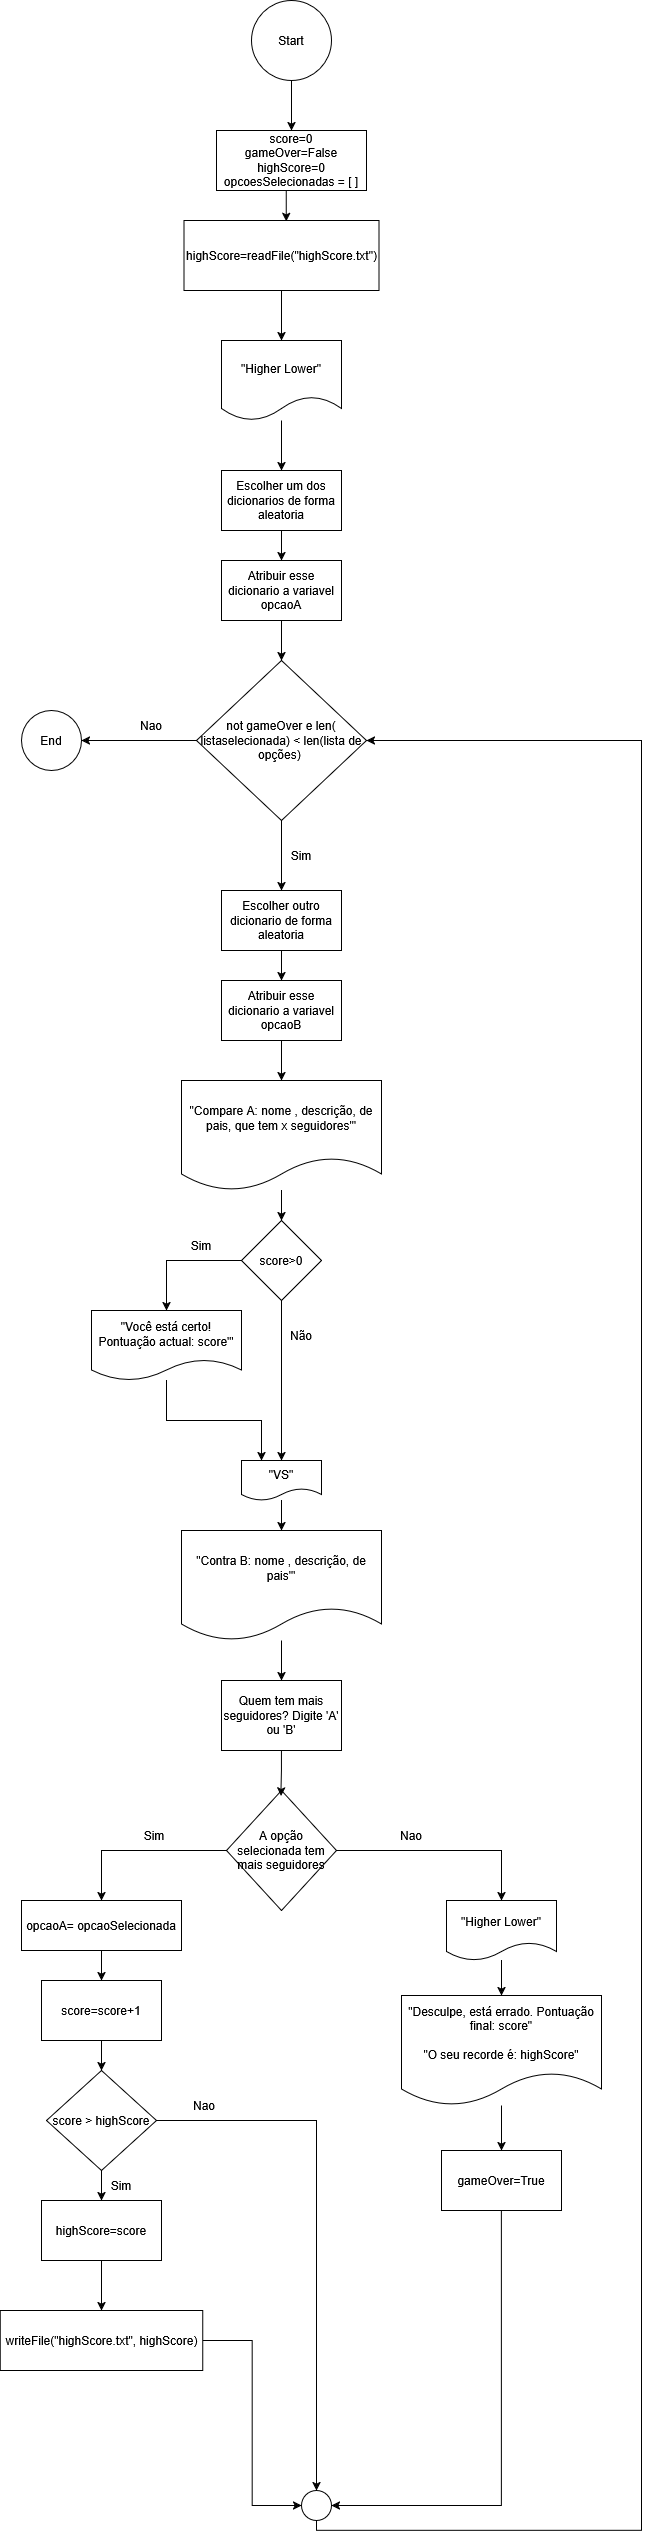

The diagram above was exported from draw.io. Its source (the exported page's mxGraphModel, read from the mxfile embedded in the PNG):
<mxGraphModel dx="1433" dy="1912" grid="1" gridSize="10" guides="1" tooltips="1" connect="1" arrows="1" fold="1" page="1" pageScale="1" pageWidth="850" pageHeight="1100" math="0" shadow="0">
  <root>
    <mxCell id="0" />
    <mxCell id="1" parent="0" />
    <mxCell id="C63g0kwYN39RdPUguXkY-16" edge="1" parent="1" source="C63g0kwYN39RdPUguXkY-80" style="edgeStyle=orthogonalEdgeStyle;rounded=0;orthogonalLoop=1;jettySize=auto;html=1;exitX=0.5;exitY=1;exitDx=0;exitDy=0;entryX=0.5;entryY=0;entryDx=0;entryDy=0;" target="C63g0kwYN39RdPUguXkY-13">
      <mxGeometry relative="1" as="geometry">
        <mxPoint x="460" y="480" as="sourcePoint" />
      </mxGeometry>
    </mxCell>
    <mxCell id="C63g0kwYN39RdPUguXkY-40" edge="1" parent="1" source="C63g0kwYN39RdPUguXkY-10" style="edgeStyle=orthogonalEdgeStyle;rounded=0;orthogonalLoop=1;jettySize=auto;html=1;entryX=0.5;entryY=0;entryDx=0;entryDy=0;" target="C63g0kwYN39RdPUguXkY-36">
      <mxGeometry relative="1" as="geometry" />
    </mxCell>
    <mxCell id="C63g0kwYN39RdPUguXkY-10" parent="1" style="shape=document;whiteSpace=wrap;html=1;boundedLbl=1;" value="&quot;Compare A: nome , descrição, de pais, que tem x seguidores'&quot;" vertex="1">
      <mxGeometry height="110" width="200" x="360" y="700" as="geometry" />
    </mxCell>
    <mxCell id="C63g0kwYN39RdPUguXkY-12" edge="1" parent="1" source="C63g0kwYN39RdPUguXkY-13" style="edgeStyle=orthogonalEdgeStyle;rounded=0;orthogonalLoop=1;jettySize=auto;html=1;exitX=0.5;exitY=1;exitDx=0;exitDy=0;entryX=0.5;entryY=0;entryDx=0;entryDy=0;" target="C63g0kwYN39RdPUguXkY-14">
      <mxGeometry relative="1" as="geometry" />
    </mxCell>
    <mxCell id="C63g0kwYN39RdPUguXkY-13" parent="1" style="rounded=0;whiteSpace=wrap;html=1;" value="Escolher outro dicionario de forma aleatoria" vertex="1">
      <mxGeometry height="60" width="120" x="400" y="510" as="geometry" />
    </mxCell>
    <mxCell id="C63g0kwYN39RdPUguXkY-17" edge="1" parent="1" source="C63g0kwYN39RdPUguXkY-14" style="edgeStyle=orthogonalEdgeStyle;rounded=0;orthogonalLoop=1;jettySize=auto;html=1;entryX=0.5;entryY=0;entryDx=0;entryDy=0;" target="C63g0kwYN39RdPUguXkY-10">
      <mxGeometry relative="1" as="geometry" />
    </mxCell>
    <mxCell id="C63g0kwYN39RdPUguXkY-14" parent="1" style="rounded=0;whiteSpace=wrap;html=1;" value="Atribuir esse dicionario a variavel opcaoB" vertex="1">
      <mxGeometry height="60" width="120" x="400" y="600" as="geometry" />
    </mxCell>
    <mxCell id="C63g0kwYN39RdPUguXkY-35" connectable="0" parent="1" style="group" value="" vertex="1">
      <mxGeometry height="570" width="420" x="360" y="1080" as="geometry" />
    </mxCell>
    <mxCell id="C63g0kwYN39RdPUguXkY-21" edge="1" parent="C63g0kwYN39RdPUguXkY-35" source="C63g0kwYN39RdPUguXkY-18" style="edgeStyle=orthogonalEdgeStyle;rounded=0;orthogonalLoop=1;jettySize=auto;html=1;entryX=0.5;entryY=0;entryDx=0;entryDy=0;" target="C63g0kwYN39RdPUguXkY-20">
      <mxGeometry relative="1" as="geometry" />
    </mxCell>
    <mxCell id="C63g0kwYN39RdPUguXkY-18" parent="C63g0kwYN39RdPUguXkY-35" style="shape=document;whiteSpace=wrap;html=1;boundedLbl=1;" value="&quot;VS&quot;" vertex="1">
      <mxGeometry height="40" width="80" x="60" as="geometry" />
    </mxCell>
    <mxCell id="C63g0kwYN39RdPUguXkY-23" edge="1" parent="C63g0kwYN39RdPUguXkY-35" source="C63g0kwYN39RdPUguXkY-20" style="edgeStyle=orthogonalEdgeStyle;rounded=0;orthogonalLoop=1;jettySize=auto;html=1;entryX=0.5;entryY=0;entryDx=0;entryDy=0;" target="C63g0kwYN39RdPUguXkY-22">
      <mxGeometry relative="1" as="geometry" />
    </mxCell>
    <mxCell id="C63g0kwYN39RdPUguXkY-20" parent="C63g0kwYN39RdPUguXkY-35" style="shape=document;whiteSpace=wrap;html=1;boundedLbl=1;" value="&quot;Contra B: nome , descrição, de pais'&quot;" vertex="1">
      <mxGeometry height="110" width="200" y="70" as="geometry" />
    </mxCell>
    <mxCell id="C63g0kwYN39RdPUguXkY-22" parent="C63g0kwYN39RdPUguXkY-35" style="rounded=0;whiteSpace=wrap;html=1;" value="Quem tem mais seguidores? Digite 'A' ou 'B'" vertex="1">
      <mxGeometry height="70" width="120" x="40" y="220" as="geometry" />
    </mxCell>
    <mxCell id="C63g0kwYN39RdPUguXkY-24" parent="C63g0kwYN39RdPUguXkY-35" style="rhombus;whiteSpace=wrap;html=1;" value="A opção selecionada tem mais seguidores" vertex="1">
      <mxGeometry height="120" width="110" x="45" y="330" as="geometry" />
    </mxCell>
    <mxCell id="C63g0kwYN39RdPUguXkY-25" edge="1" parent="C63g0kwYN39RdPUguXkY-35" source="C63g0kwYN39RdPUguXkY-22" style="edgeStyle=orthogonalEdgeStyle;rounded=0;orthogonalLoop=1;jettySize=auto;html=1;exitX=0.5;exitY=1;exitDx=0;exitDy=0;entryX=0.495;entryY=0.045;entryDx=0;entryDy=0;entryPerimeter=0;" target="C63g0kwYN39RdPUguXkY-24">
      <mxGeometry relative="1" as="geometry" />
    </mxCell>
    <mxCell id="C63g0kwYN39RdPUguXkY-34" parent="C63g0kwYN39RdPUguXkY-35" style="text;html=1;whiteSpace=wrap;strokeColor=none;fillColor=none;align=center;verticalAlign=middle;rounded=0;" value="Nao" vertex="1">
      <mxGeometry height="30" width="60" x="200" y="360" as="geometry" />
    </mxCell>
    <mxCell id="C63g0kwYN39RdPUguXkY-37" edge="1" parent="1" source="C63g0kwYN39RdPUguXkY-36" style="edgeStyle=orthogonalEdgeStyle;rounded=0;orthogonalLoop=1;jettySize=auto;html=1;exitX=0;exitY=0.5;exitDx=0;exitDy=0;entryX=0.5;entryY=0;entryDx=0;entryDy=0;" target="C63g0kwYN39RdPUguXkY-39">
      <mxGeometry relative="1" as="geometry">
        <mxPoint x="370" y="880.2413793103451" as="targetPoint" />
      </mxGeometry>
    </mxCell>
    <mxCell id="C63g0kwYN39RdPUguXkY-43" edge="1" parent="1" source="C63g0kwYN39RdPUguXkY-36" style="edgeStyle=orthogonalEdgeStyle;rounded=0;orthogonalLoop=1;jettySize=auto;html=1;exitX=0.5;exitY=1;exitDx=0;exitDy=0;entryX=0.5;entryY=0;entryDx=0;entryDy=0;" target="C63g0kwYN39RdPUguXkY-18">
      <mxGeometry relative="1" as="geometry" />
    </mxCell>
    <mxCell id="C63g0kwYN39RdPUguXkY-36" parent="1" style="rhombus;whiteSpace=wrap;html=1;" value="score&amp;gt;0" vertex="1">
      <mxGeometry height="80" width="80" x="420" y="840" as="geometry" />
    </mxCell>
    <mxCell id="C63g0kwYN39RdPUguXkY-42" edge="1" parent="1" source="C63g0kwYN39RdPUguXkY-39" style="edgeStyle=orthogonalEdgeStyle;rounded=0;orthogonalLoop=1;jettySize=auto;html=1;entryX=0.25;entryY=0;entryDx=0;entryDy=0;" target="C63g0kwYN39RdPUguXkY-18">
      <mxGeometry relative="1" as="geometry" />
    </mxCell>
    <mxCell id="C63g0kwYN39RdPUguXkY-39" parent="1" style="shape=document;whiteSpace=wrap;html=1;boundedLbl=1;" value="&quot;Você está certo! Pontuação actual: score'&quot;" vertex="1">
      <mxGeometry height="70" width="150" x="270" y="930" as="geometry" />
    </mxCell>
    <mxCell id="C63g0kwYN39RdPUguXkY-41" parent="1" style="text;html=1;whiteSpace=wrap;strokeColor=none;fillColor=none;align=center;verticalAlign=middle;rounded=0;" value="Sim" vertex="1">
      <mxGeometry height="30" width="60" x="350" y="850" as="geometry" />
    </mxCell>
    <mxCell id="C63g0kwYN39RdPUguXkY-44" parent="1" style="text;html=1;whiteSpace=wrap;strokeColor=none;fillColor=none;align=center;verticalAlign=middle;rounded=0;" value="Não" vertex="1">
      <mxGeometry height="30" width="60" x="450" y="940" as="geometry" />
    </mxCell>
    <mxCell id="C63g0kwYN39RdPUguXkY-54" edge="1" parent="1" source="C63g0kwYN39RdPUguXkY-49" style="edgeStyle=orthogonalEdgeStyle;rounded=0;orthogonalLoop=1;jettySize=auto;html=1;exitX=0.5;exitY=1;exitDx=0;exitDy=0;entryX=0.5;entryY=0;entryDx=0;entryDy=0;" target="C63g0kwYN39RdPUguXkY-52">
      <mxGeometry relative="1" as="geometry" />
    </mxCell>
    <mxCell id="C63g0kwYN39RdPUguXkY-49" parent="1" style="rounded=0;whiteSpace=wrap;html=1;" value="opcaoA= opcaoSelecionada" vertex="1">
      <mxGeometry height="50" width="160" x="200" y="1520" as="geometry" />
    </mxCell>
    <mxCell id="C63g0kwYN39RdPUguXkY-50" edge="1" parent="1" source="C63g0kwYN39RdPUguXkY-24" style="edgeStyle=orthogonalEdgeStyle;rounded=0;orthogonalLoop=1;jettySize=auto;html=1;exitX=0;exitY=0.5;exitDx=0;exitDy=0;entryX=0.5;entryY=0;entryDx=0;entryDy=0;" target="C63g0kwYN39RdPUguXkY-49">
      <mxGeometry relative="1" as="geometry" />
    </mxCell>
    <mxCell id="C63g0kwYN39RdPUguXkY-46" parent="1" style="shape=document;whiteSpace=wrap;html=1;boundedLbl=1;" value="&quot;Higher Lower&quot;" vertex="1">
      <mxGeometry height="60" width="110" x="625" y="1520" as="geometry" />
    </mxCell>
    <mxCell id="C63g0kwYN39RdPUguXkY-84" edge="1" parent="1" source="C63g0kwYN39RdPUguXkY-27" style="edgeStyle=orthogonalEdgeStyle;rounded=0;orthogonalLoop=1;jettySize=auto;html=1;entryX=0.5;entryY=0;entryDx=0;entryDy=0;" target="C63g0kwYN39RdPUguXkY-81">
      <mxGeometry relative="1" as="geometry" />
    </mxCell>
    <mxCell id="C63g0kwYN39RdPUguXkY-27" parent="1" style="shape=document;whiteSpace=wrap;html=1;boundedLbl=1;" value="&lt;div&gt;&quot;Desculpe, está errado. Pontuação final: score&quot;&lt;/div&gt;&lt;div&gt;&lt;br&gt;&lt;/div&gt;&lt;div&gt;&quot;O seu recorde é: highScore&quot;&lt;/div&gt;" vertex="1">
      <mxGeometry height="110" width="200" x="580" y="1615" as="geometry" />
    </mxCell>
    <mxCell id="C63g0kwYN39RdPUguXkY-48" edge="1" parent="1" source="C63g0kwYN39RdPUguXkY-46" style="edgeStyle=orthogonalEdgeStyle;rounded=0;orthogonalLoop=1;jettySize=auto;html=1;" target="C63g0kwYN39RdPUguXkY-27">
      <mxGeometry relative="1" as="geometry" />
    </mxCell>
    <mxCell id="C63g0kwYN39RdPUguXkY-47" edge="1" parent="1" source="C63g0kwYN39RdPUguXkY-24" style="edgeStyle=orthogonalEdgeStyle;rounded=0;orthogonalLoop=1;jettySize=auto;html=1;exitX=1;exitY=0.5;exitDx=0;exitDy=0;entryX=0.5;entryY=0;entryDx=0;entryDy=0;" target="C63g0kwYN39RdPUguXkY-46">
      <mxGeometry relative="1" as="geometry" />
    </mxCell>
    <mxCell id="C63g0kwYN39RdPUguXkY-51" parent="1" style="text;html=1;whiteSpace=wrap;strokeColor=none;fillColor=none;align=center;verticalAlign=middle;rounded=0;" value="Sim" vertex="1">
      <mxGeometry height="30" width="60" x="302.5" y="1440" as="geometry" />
    </mxCell>
    <mxCell id="C63g0kwYN39RdPUguXkY-56" edge="1" parent="1" source="C63g0kwYN39RdPUguXkY-52" style="edgeStyle=orthogonalEdgeStyle;rounded=0;orthogonalLoop=1;jettySize=auto;html=1;exitX=0.5;exitY=1;exitDx=0;exitDy=0;entryX=0.5;entryY=0;entryDx=0;entryDy=0;" target="C63g0kwYN39RdPUguXkY-55">
      <mxGeometry relative="1" as="geometry" />
    </mxCell>
    <mxCell id="C63g0kwYN39RdPUguXkY-52" parent="1" style="rounded=0;whiteSpace=wrap;html=1;" value="score=score+1" vertex="1">
      <mxGeometry height="60" width="120" x="220" y="1600" as="geometry" />
    </mxCell>
    <mxCell id="C63g0kwYN39RdPUguXkY-60" edge="1" parent="1" source="C63g0kwYN39RdPUguXkY-55" style="edgeStyle=orthogonalEdgeStyle;rounded=0;orthogonalLoop=1;jettySize=auto;html=1;exitX=0.5;exitY=1;exitDx=0;exitDy=0;" target="C63g0kwYN39RdPUguXkY-57">
      <mxGeometry relative="1" as="geometry" />
    </mxCell>
    <mxCell id="C63g0kwYN39RdPUguXkY-93" edge="1" parent="1" source="C63g0kwYN39RdPUguXkY-55" style="edgeStyle=orthogonalEdgeStyle;rounded=0;orthogonalLoop=1;jettySize=auto;html=1;exitX=1;exitY=0.5;exitDx=0;exitDy=0;" target="C63g0kwYN39RdPUguXkY-92">
      <mxGeometry relative="1" as="geometry" />
    </mxCell>
    <mxCell id="C63g0kwYN39RdPUguXkY-55" parent="1" style="rhombus;whiteSpace=wrap;html=1;" value="score &amp;gt; highScore" vertex="1">
      <mxGeometry height="100" width="110" x="225" y="1690" as="geometry" />
    </mxCell>
    <mxCell id="C63g0kwYN39RdPUguXkY-59" edge="1" parent="1" source="C63g0kwYN39RdPUguXkY-57" style="edgeStyle=orthogonalEdgeStyle;rounded=0;orthogonalLoop=1;jettySize=auto;html=1;entryX=0.5;entryY=0;entryDx=0;entryDy=0;" target="C63g0kwYN39RdPUguXkY-58">
      <mxGeometry relative="1" as="geometry" />
    </mxCell>
    <mxCell id="C63g0kwYN39RdPUguXkY-57" parent="1" style="rounded=0;whiteSpace=wrap;html=1;" value="highScore=score" vertex="1">
      <mxGeometry height="60" width="120" x="220" y="1820" as="geometry" />
    </mxCell>
    <mxCell id="C63g0kwYN39RdPUguXkY-94" edge="1" parent="1" source="C63g0kwYN39RdPUguXkY-58" style="edgeStyle=orthogonalEdgeStyle;rounded=0;orthogonalLoop=1;jettySize=auto;html=1;entryX=0;entryY=0.5;entryDx=0;entryDy=0;" target="C63g0kwYN39RdPUguXkY-92">
      <mxGeometry relative="1" as="geometry" />
    </mxCell>
    <mxCell id="C63g0kwYN39RdPUguXkY-58" parent="1" style="rounded=0;whiteSpace=wrap;html=1;" value="writeFile(&quot;highScore.txt&quot;, highScore)" vertex="1">
      <mxGeometry height="60" width="202.5" x="178.75" y="1930" as="geometry" />
    </mxCell>
    <mxCell id="C63g0kwYN39RdPUguXkY-61" parent="1" style="text;html=1;whiteSpace=wrap;strokeColor=none;fillColor=none;align=center;verticalAlign=middle;rounded=0;" value="Sim" vertex="1">
      <mxGeometry height="30" width="60" x="270" y="1790" as="geometry" />
    </mxCell>
    <mxCell id="C63g0kwYN39RdPUguXkY-66" parent="1" style="text;html=1;whiteSpace=wrap;strokeColor=none;fillColor=none;align=center;verticalAlign=middle;rounded=0;" value="Nao" vertex="1">
      <mxGeometry height="30" width="60" x="352.5" y="1710" as="geometry" />
    </mxCell>
    <mxCell id="C63g0kwYN39RdPUguXkY-67" parent="1" style="ellipse;whiteSpace=wrap;html=1;aspect=fixed;" value="End" vertex="1">
      <mxGeometry height="60" width="60" x="200" y="330" as="geometry" />
    </mxCell>
    <mxCell id="C63g0kwYN39RdPUguXkY-79" connectable="0" parent="1" style="group" value="" vertex="1">
      <mxGeometry height="620" width="195" x="362.5" y="-380" as="geometry" />
    </mxCell>
    <mxCell id="C63g0kwYN39RdPUguXkY-68" edge="1" parent="C63g0kwYN39RdPUguXkY-79" source="C63g0kwYN39RdPUguXkY-69" style="edgeStyle=orthogonalEdgeStyle;rounded=0;orthogonalLoop=1;jettySize=auto;html=1;entryX=0.5;entryY=0;entryDx=0;entryDy=0;" target="C63g0kwYN39RdPUguXkY-75">
      <mxGeometry relative="1" as="geometry" />
    </mxCell>
    <mxCell id="C63g0kwYN39RdPUguXkY-69" parent="C63g0kwYN39RdPUguXkY-79" style="ellipse;whiteSpace=wrap;html=1;aspect=fixed;" value="Start" vertex="1">
      <mxGeometry height="80" width="80" x="67.5" as="geometry" />
    </mxCell>
    <mxCell id="C63g0kwYN39RdPUguXkY-70" edge="1" parent="C63g0kwYN39RdPUguXkY-79" source="C63g0kwYN39RdPUguXkY-71" style="edgeStyle=orthogonalEdgeStyle;rounded=0;orthogonalLoop=1;jettySize=auto;html=1;entryX=0.5;entryY=0;entryDx=0;entryDy=0;" target="C63g0kwYN39RdPUguXkY-73">
      <mxGeometry relative="1" as="geometry" />
    </mxCell>
    <mxCell id="C63g0kwYN39RdPUguXkY-71" parent="C63g0kwYN39RdPUguXkY-79" style="shape=document;whiteSpace=wrap;html=1;boundedLbl=1;" value="&quot;Higher Lower&quot;" vertex="1">
      <mxGeometry height="80" width="120" x="37.5" y="340" as="geometry" />
    </mxCell>
    <mxCell id="C63g0kwYN39RdPUguXkY-72" edge="1" parent="C63g0kwYN39RdPUguXkY-79" source="C63g0kwYN39RdPUguXkY-73" style="edgeStyle=orthogonalEdgeStyle;rounded=0;orthogonalLoop=1;jettySize=auto;html=1;exitX=0.5;exitY=1;exitDx=0;exitDy=0;entryX=0.5;entryY=0;entryDx=0;entryDy=0;" target="C63g0kwYN39RdPUguXkY-74">
      <mxGeometry relative="1" as="geometry" />
    </mxCell>
    <mxCell id="C63g0kwYN39RdPUguXkY-73" parent="C63g0kwYN39RdPUguXkY-79" style="rounded=0;whiteSpace=wrap;html=1;" value="Escolher um dos dicionarios de forma aleatoria" vertex="1">
      <mxGeometry height="60" width="120" x="37.5" y="470" as="geometry" />
    </mxCell>
    <mxCell id="C63g0kwYN39RdPUguXkY-74" parent="C63g0kwYN39RdPUguXkY-79" style="rounded=0;whiteSpace=wrap;html=1;" value="Atribuir esse dicionario a variavel opcaoA" vertex="1">
      <mxGeometry height="60" width="120" x="37.5" y="560" as="geometry" />
    </mxCell>
    <mxCell id="C63g0kwYN39RdPUguXkY-75" parent="C63g0kwYN39RdPUguXkY-79" style="rounded=0;whiteSpace=wrap;html=1;" value="&lt;div&gt;score=0&lt;/div&gt;&lt;div&gt;gameOver=False&lt;/div&gt;&lt;div&gt;highScore=0&lt;/div&gt;&lt;div&gt;opcoesSelecionadas = [ ]&lt;/div&gt;" vertex="1">
      <mxGeometry height="60" width="150" x="32.5" y="130" as="geometry" />
    </mxCell>
    <mxCell id="C63g0kwYN39RdPUguXkY-76" edge="1" parent="C63g0kwYN39RdPUguXkY-79" source="C63g0kwYN39RdPUguXkY-77" style="edgeStyle=orthogonalEdgeStyle;rounded=0;orthogonalLoop=1;jettySize=auto;html=1;entryX=0.5;entryY=0;entryDx=0;entryDy=0;" target="C63g0kwYN39RdPUguXkY-71">
      <mxGeometry relative="1" as="geometry" />
    </mxCell>
    <mxCell id="C63g0kwYN39RdPUguXkY-77" parent="C63g0kwYN39RdPUguXkY-79" style="rounded=0;whiteSpace=wrap;html=1;" value="&lt;div&gt;highScore=readFile(&quot;highScore.txt&quot;)&lt;/div&gt;" vertex="1">
      <mxGeometry height="70" width="195" y="220" as="geometry" />
    </mxCell>
    <mxCell id="C63g0kwYN39RdPUguXkY-78" edge="1" parent="C63g0kwYN39RdPUguXkY-79" source="C63g0kwYN39RdPUguXkY-75" style="edgeStyle=orthogonalEdgeStyle;rounded=0;orthogonalLoop=1;jettySize=auto;html=1;exitX=0.5;exitY=1;exitDx=0;exitDy=0;entryX=0.524;entryY=0.013;entryDx=0;entryDy=0;entryPerimeter=0;" target="C63g0kwYN39RdPUguXkY-77">
      <mxGeometry relative="1" as="geometry" />
    </mxCell>
    <mxCell id="C63g0kwYN39RdPUguXkY-97" edge="1" parent="1" source="C63g0kwYN39RdPUguXkY-80" style="edgeStyle=orthogonalEdgeStyle;rounded=0;orthogonalLoop=1;jettySize=auto;html=1;exitX=0;exitY=0.5;exitDx=0;exitDy=0;" target="C63g0kwYN39RdPUguXkY-67">
      <mxGeometry relative="1" as="geometry" />
    </mxCell>
    <mxCell id="C63g0kwYN39RdPUguXkY-80" parent="1" style="rhombus;whiteSpace=wrap;html=1;" value="not gameOver e len( listaselecionada) &amp;lt; len(lista de opções)&amp;nbsp;" vertex="1">
      <mxGeometry height="160" width="170" x="375" y="280" as="geometry" />
    </mxCell>
    <mxCell id="C63g0kwYN39RdPUguXkY-95" edge="1" parent="1" source="C63g0kwYN39RdPUguXkY-81" style="edgeStyle=orthogonalEdgeStyle;rounded=0;orthogonalLoop=1;jettySize=auto;html=1;exitX=0.5;exitY=1;exitDx=0;exitDy=0;entryX=1;entryY=0.5;entryDx=0;entryDy=0;" target="C63g0kwYN39RdPUguXkY-92">
      <mxGeometry relative="1" as="geometry" />
    </mxCell>
    <mxCell id="C63g0kwYN39RdPUguXkY-81" parent="1" style="rounded=0;whiteSpace=wrap;html=1;" value="gameOver=True" vertex="1">
      <mxGeometry height="60" width="120" x="620" y="1770" as="geometry" />
    </mxCell>
    <mxCell id="C63g0kwYN39RdPUguXkY-86" parent="1" style="text;html=1;whiteSpace=wrap;strokeColor=none;fillColor=none;align=center;verticalAlign=middle;rounded=0;" value="Sim" vertex="1">
      <mxGeometry height="30" width="60" x="450" y="460" as="geometry" />
    </mxCell>
    <mxCell id="C63g0kwYN39RdPUguXkY-92" parent="1" style="ellipse;whiteSpace=wrap;html=1;aspect=fixed;" value="" vertex="1">
      <mxGeometry height="30" width="30" x="480" y="2110" as="geometry" />
    </mxCell>
    <mxCell id="C63g0kwYN39RdPUguXkY-96" edge="1" parent="1" source="C63g0kwYN39RdPUguXkY-92" style="edgeStyle=orthogonalEdgeStyle;rounded=0;orthogonalLoop=1;jettySize=auto;html=1;exitX=0.5;exitY=1;exitDx=0;exitDy=0;entryX=1;entryY=0.5;entryDx=0;entryDy=0;" target="C63g0kwYN39RdPUguXkY-80">
      <mxGeometry relative="1" as="geometry">
        <Array as="points">
          <mxPoint x="495" y="2149.9" />
          <mxPoint x="820.03" y="2149.9" />
          <mxPoint x="820.03" y="360.03" />
        </Array>
        <mxPoint x="500" y="2149.92" as="sourcePoint" />
        <mxPoint x="545.0699999999999" y="360.00000000000017" as="targetPoint" />
      </mxGeometry>
    </mxCell>
    <mxCell id="C63g0kwYN39RdPUguXkY-98" edge="1" parent="1" source="C63g0kwYN39RdPUguXkY-74" style="edgeStyle=orthogonalEdgeStyle;rounded=0;orthogonalLoop=1;jettySize=auto;html=1;entryX=0.5;entryY=0;entryDx=0;entryDy=0;" target="C63g0kwYN39RdPUguXkY-80">
      <mxGeometry relative="1" as="geometry" />
    </mxCell>
    <mxCell id="C63g0kwYN39RdPUguXkY-99" parent="1" style="text;html=1;whiteSpace=wrap;strokeColor=none;fillColor=none;align=center;verticalAlign=middle;rounded=0;" value="Nao" vertex="1">
      <mxGeometry height="30" width="60" x="300" y="330" as="geometry" />
    </mxCell>
  </root>
</mxGraphModel>